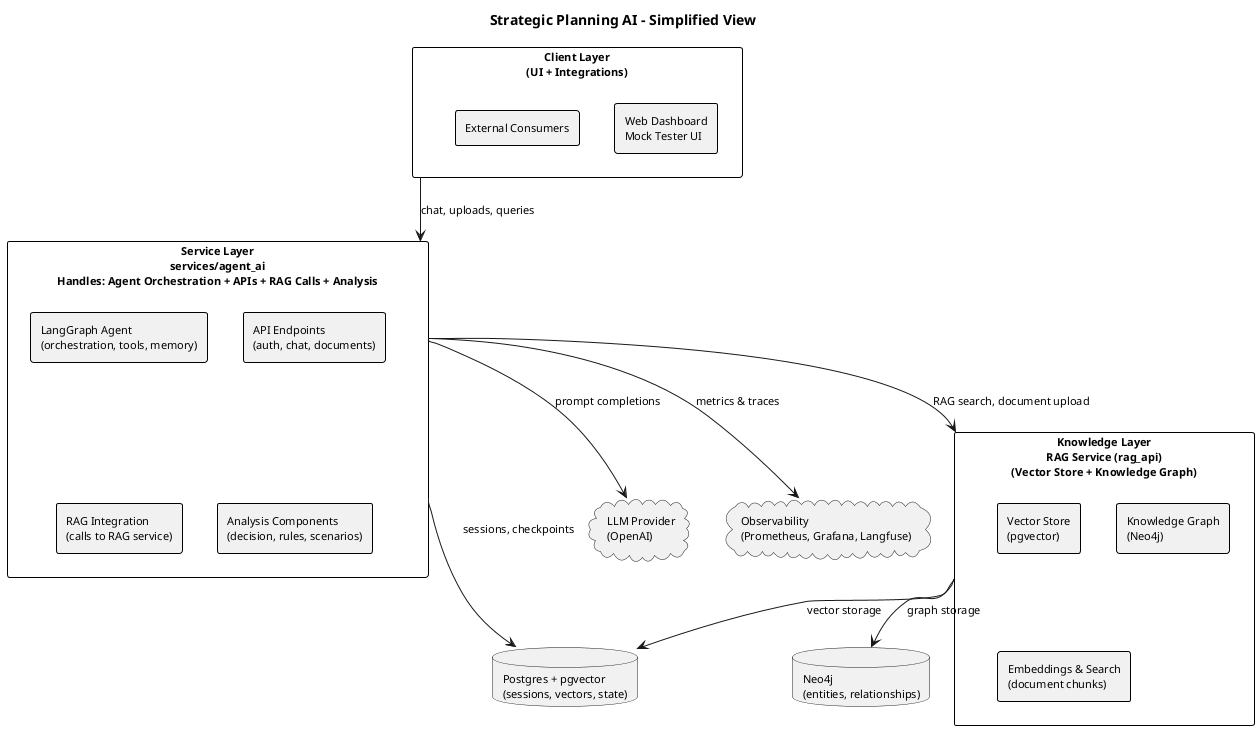

The diagram above was rendered by PlantUML. Its source (embedded in the PNG):
@startuml architecture_simplified
title Strategic Planning AI - Simplified View

skinparam shadowing false
skinparam defaultFontName Arial
skinparam defaultFontSize 11
skinparam packageStyle rectangle
skinparam rectangle {
  BorderColor #000000
  BorderThickness 1
}

rectangle "Client Layer\n(UI + Integrations)" as CLIENT {
  rectangle "Web Dashboard\nMock Tester UI" as UI
  rectangle "External Consumers" as EXT
}

rectangle "Service Layer\nservices/agent_ai\nHandles: Agent Orchestration + APIs + RAG Calls + Analysis" as SERVICE {
  rectangle "LangGraph Agent\n(orchestration, tools, memory)" as AGENT
  rectangle "API Endpoints\n(auth, chat, documents)" as APIS
  rectangle "RAG Integration\n(calls to RAG service)" as RAG_INT
  rectangle "Analysis Components\n(decision, rules, scenarios)" as ANALYSIS_COMP
}

rectangle "Knowledge Layer\nRAG Service (rag_api)\n(Vector Store + Knowledge Graph)" as KNOWLEDGE {
  rectangle "Vector Store\n(pgvector)" as VSTORE
  rectangle "Knowledge Graph\n(Neo4j)" as KGRAPH
  rectangle "Embeddings & Search\n(document chunks)" as SEARCH
}

database "Postgres + pgvector\n(sessions, vectors, state)" as DB
database "Neo4j\n(entities, relationships)" as NEO4J
cloud "LLM Provider\n(OpenAI)" as LLM
cloud "Observability\n(Prometheus, Grafana, Langfuse)" as OBS

CLIENT --> SERVICE : chat, uploads, queries
SERVICE --> KNOWLEDGE : RAG search, document upload
SERVICE --> DB : sessions, checkpoints
KNOWLEDGE --> DB : vector storage
KNOWLEDGE --> NEO4J : graph storage
SERVICE --> LLM : prompt completions
SERVICE --> OBS : metrics & traces

@enduml